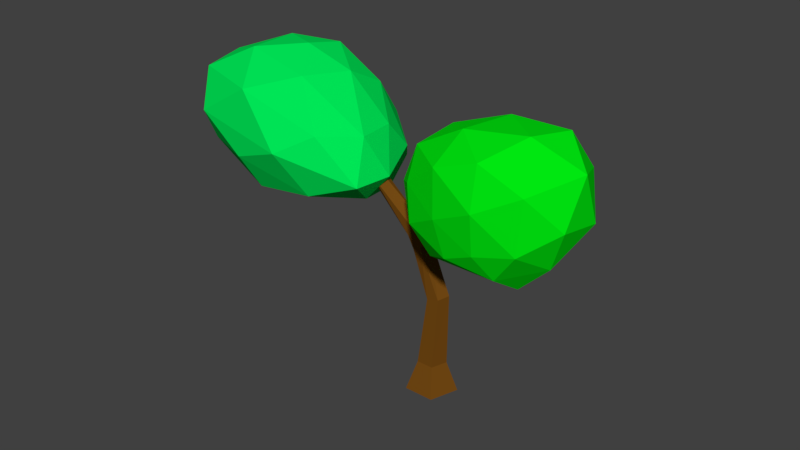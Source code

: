 # Source: Baum01.blend  (saved by Blender 2.79.0; exported with 4.5.12 LTS)
import bpy
from mathutils import Matrix  # noqa: F401  (used for matrix-valued properties, if any)

bpy.ops.wm.read_factory_settings(use_empty=True)
scene = bpy.context.scene
scene.name = 'Scene'

# ---- collections
col_collection_1 = bpy.data.collections.new('Collection 1'); scene.collection.children.link(col_collection_1)

# ---- materials (node trees are filled in below, after node groups)
mat_blatt1 = bpy.data.materials.new('Blatt1')
mat_blatt1.alpha_threshold = 0.0
mat_blatt1.use_transparent_shadow = False
mat_blatt1.diffuse_color = (0.0, 0.8, 0.005704, 1.0)
mat_blatt1.roughness = 0.5
mat_blatt1.specular_intensity = 0.0
mat_blatt2 = bpy.data.materials.new('Blatt2')
mat_blatt2.alpha_threshold = 0.0
mat_blatt2.use_transparent_shadow = False
mat_blatt2.diffuse_color = (0.0, 0.8, 0.09538, 1.0)
mat_blatt2.roughness = 0.5
mat_blatt2.specular_intensity = 0.0
mat_stamm = bpy.data.materials.new('Stamm')
mat_stamm.alpha_threshold = 0.0
mat_stamm.use_transparent_shadow = False
mat_stamm.diffuse_color = (0.1734, 0.06624, 0.006862, 1.0)
mat_stamm.roughness = 0.5
mat_stamm.specular_intensity = 0.0

# ---- material node trees

# ---- world
world_world = bpy.data.worlds.new('World'); scene.world = world_world
world_world.color = (0.05088, 0.05088, 0.05088)
world_world.use_sun_shadow = False
world_world.sun_shadow_jitter_overblur = 0.0
world_world.cycles.sampling_method = 'MANUAL'

# ---- meshes
me_icosphere_003 = bpy.data.meshes.new('Icosphere.003')
me_icosphere_003.from_pydata([(-0.08111, 0.1105, -1.007), (0.8232, -0.268, -0.7071), (-0.1944, -0.8289, -0.3952), (-1.009, 0.03421, -0.4805), (-0.2387, 0.6512, -0.4721), (0.6156, 0.5958, -0.4422), (0.7745, -0.6554, 0.134), (-0.8957, -0.5149, 0.4491), (-0.657, 0.54, 0.4372), (0.3511, 0.7581, 0.4072), (0.9527, 0.2339, 0.1639), (0.3058, 0.01537, 0.8499), (-0.2105, -0.4102, -0.7194), (0.3142, -0.06537, -0.8293), (0.3013, -0.6586, -0.5724), (0.7749, 0.1987, -0.6672), (0.3194, 0.4059, -0.6797), (-0.5707, -0.002072, -0.8466), (-0.868, -0.4904, -0.5253), (-0.1909, 0.4456, -0.7999), (-0.6519, 0.4316, -0.5826), (0.1821, 0.708, -0.4543), (1.043, -0.06822, -0.3079), (0.8204, 0.4456, -0.1607), (0.3193, -0.9465, -0.07717), (0.9767, -0.558, -0.2962), (-1.21, -0.2799, 0.01715), (-0.7088, -0.8069, -0.001781), (-0.505, 0.697, -0.03073), (-0.964, 0.354, -0.01338), (0.5211, 0.7797, -0.02239), (0.03259, 0.7915, -0.01192), (1.049, -0.2364, 0.1405), (0.01213, -0.8079, 0.437), (-0.93, 0.03043, 0.5288), (-0.1917, 0.747, 0.5077), (0.7114, 0.573, 0.4157), (0.5948, -0.4102, 0.6186), (0.8192, 0.1427, 0.602), (-0.2847, -0.3088, 0.7652), (-0.265, 0.3118, 0.7816), (0.3521, 0.5008, 0.7549)], [], [(0, 13, 12), (1, 13, 15), (0, 12, 17), (0, 17, 19), (0, 19, 16), (1, 15, 22), (2, 14, 24), (3, 18, 26), (4, 20, 28), (5, 21, 30), (1, 22, 25), (2, 24, 27), (3, 26, 29), (4, 28, 31), (5, 30, 23), (6, 32, 37), (7, 33, 39), (8, 34, 40), (9, 35, 41), (10, 36, 38), (38, 41, 11), (38, 36, 41), (36, 9, 41), (41, 40, 11), (41, 35, 40), (35, 8, 40), (40, 39, 11), (40, 34, 39), (34, 7, 39), (39, 37, 11), (39, 33, 37), (33, 6, 37), (37, 38, 11), (37, 32, 38), (32, 10, 38), (23, 36, 10), (23, 30, 36), (30, 9, 36), (31, 35, 9), (31, 28, 35), (28, 8, 35), (29, 34, 8), (29, 26, 34), (26, 7, 34), (27, 33, 7), (27, 24, 33), (24, 6, 33), (25, 32, 6), (25, 22, 32), (22, 10, 32), (30, 31, 9), (30, 21, 31), (21, 4, 31), (28, 29, 8), (28, 20, 29), (20, 3, 29), (26, 27, 7), (26, 18, 27), (18, 2, 27), (24, 25, 6), (24, 14, 25), (14, 1, 25), (22, 23, 10), (22, 15, 23), (15, 5, 23), (16, 21, 5), (16, 19, 21), (19, 4, 21), (19, 20, 4), (19, 17, 20), (17, 3, 20), (17, 18, 3), (17, 12, 18), (12, 2, 18), (15, 16, 5), (15, 13, 16), (13, 0, 16), (12, 14, 2), (12, 13, 14), (13, 1, 14)])
me_icosphere_003.materials.append(mat_blatt1)
me_icosphere_003.use_remesh_preserve_volume = False
me_icosphere_003.use_remesh_preserve_attributes = False
me_icosphere_003.use_mirror_vertex_groups = False
me_icosphere_003.update()
me_icosphere_002 = bpy.data.meshes.new('Icosphere.002')
me_icosphere_002.from_pydata([(0.149, 0.1019, -1.135), (1.289, -0.1086, -0.8381), (-0.09502, -0.8438, -0.431), (-1.004, 0.03473, -0.4316), (-0.2212, 0.8801, -0.4699), (1.093, 0.883, -0.6485), (0.9766, -0.6332, 0.03922), (-0.8957, -0.5149, 0.4491), (-0.659, 0.5559, 0.4406), (0.3431, 0.8633, 0.3976), (1.302, 0.2894, 0.0004096), (0.3058, 0.01537, 0.8499), (-0.01234, -0.5788, -0.8897), (0.8246, 0.01018, -0.9563), (0.8144, -0.6082, -0.7694), (1.272, 0.349, -0.8359), (0.8034, 0.6688, -0.8705), (-0.558, -0.02454, -0.7627), (-0.865, -0.49, -0.4941), (-0.05032, 0.5813, -0.8804), (-0.6558, 0.511, -0.5138), (0.4803, 1.034, -0.6103), (1.541, 0.01553, -0.5183), (1.313, 0.6216, -0.3793), (0.5695, -0.919, -0.1933), (1.475, -0.4809, -0.5196), (-1.21, -0.2799, 0.01715), (-0.7087, -0.8069, -0.001199), (-0.5217, 0.8318, 0.0009118), (-0.9629, 0.362, 0.009799), (0.8053, 1.024, -0.1704), (0.03465, 1.03, -0.01627), (1.346, -0.2038, 0.001427), (0.01213, -0.8079, 0.437), (-0.93, 0.03043, 0.5288), (-0.2015, 0.8116, 0.5051), (0.8747, 0.6391, 0.3317), (0.5948, -0.4102, 0.6186), (0.8461, 0.1457, 0.5894), (-0.2847, -0.3088, 0.7652), (-0.265, 0.3118, 0.7816), (0.3507, 0.5095, 0.7541)], [], [(0, 13, 12), (1, 13, 15), (0, 12, 17), (0, 17, 19), (0, 19, 16), (1, 15, 22), (2, 14, 24), (3, 18, 26), (4, 20, 28), (5, 21, 30), (1, 22, 25), (2, 24, 27), (3, 26, 29), (4, 28, 31), (5, 30, 23), (6, 32, 37), (7, 33, 39), (8, 34, 40), (9, 35, 41), (10, 36, 38), (38, 41, 11), (38, 36, 41), (36, 9, 41), (41, 40, 11), (41, 35, 40), (35, 8, 40), (40, 39, 11), (40, 34, 39), (34, 7, 39), (39, 37, 11), (39, 33, 37), (33, 6, 37), (37, 38, 11), (37, 32, 38), (32, 10, 38), (23, 36, 10), (23, 30, 36), (30, 9, 36), (31, 35, 9), (31, 28, 35), (28, 8, 35), (29, 34, 8), (29, 26, 34), (26, 7, 34), (27, 33, 7), (27, 24, 33), (24, 6, 33), (25, 32, 6), (25, 22, 32), (22, 10, 32), (30, 31, 9), (30, 21, 31), (21, 4, 31), (28, 29, 8), (28, 20, 29), (20, 3, 29), (26, 27, 7), (26, 18, 27), (18, 2, 27), (24, 25, 6), (24, 14, 25), (14, 1, 25), (22, 23, 10), (22, 15, 23), (15, 5, 23), (16, 21, 5), (16, 19, 21), (19, 4, 21), (19, 20, 4), (19, 17, 20), (17, 3, 20), (17, 18, 3), (17, 12, 18), (12, 2, 18), (15, 16, 5), (15, 13, 16), (13, 0, 16), (12, 14, 2), (12, 13, 14), (13, 1, 14)])
me_icosphere_002.materials.append(mat_blatt2)
me_icosphere_002.use_remesh_preserve_volume = False
me_icosphere_002.use_remesh_preserve_attributes = False
me_icosphere_002.use_mirror_vertex_groups = False
me_icosphere_002.update()
me_cylinder = bpy.data.meshes.new('Cylinder')
me_cylinder.from_pydata([(1.888e-08, 1.792, 0.0), (0.0, 1.0, 2.0), (1.704, 0.5537, 0.0), (0.9511, 0.309, 2.0), (1.053, -1.45, 0.0), (0.5878, -0.809, 2.0), (-1.053, -1.45, 0.0), (-0.5878, -0.809, 2.0), (-1.704, 0.5537, 0.0), (-0.9511, 0.309, 2.0), (0.4017, 0.7504, 6.977), (1.096, 0.2319, 7.141), (0.8309, -0.6071, 7.079), (-0.02754, -0.6071, 6.875), (-0.2928, 0.2319, 6.812), (-0.697, 0.4727, 10.89), (-1.138, 0.1825, 11.77), (-0.8907, -0.5635, 11.17), (-1.757, -0.44, 10.84), (-1.691, 0.2645, 10.64), (-4.527, 0.7902, 13.86), (-4.712, 0.3328, 14.2), (-4.986, -0.05998, 13.84), (-4.972, 0.1547, 13.28), (-4.688, 0.6802, 13.29), (-9.651, 2.939, 14.76), (-9.691, 2.697, 14.97), (-9.747, 2.43, 14.8), (-9.741, 2.507, 14.48), (-9.682, 2.822, 14.46), (-0.7004, -0.5315, 10.37), (-1.335, -0.4012, 9.95), (0.2908, 0.1114, 11.84), (-0.4079, 0.1967, 10.07), (-1.244, 0.1362, 9.804), (-0.2746, -0.001306, 12.19), (-0.02292, -0.5342, 11.9), (0.3491, -0.56, 11.5), (0.692, -0.1269, 11.45), (3.331, -1.815, 12.89), (3.019, -1.747, 13.16), (3.005, -2.107, 12.98), (3.17, -2.206, 12.7), (3.462, -2.041, 12.63), (6.356, -3.682, 17.09), (6.197, -3.712, 17.23), (6.258, -3.883, 17.13), (6.354, -3.896, 16.99), (6.46, -3.762, 16.95), (8.926, -4.274, 18.76), (-12.15, 3.38, 17.06)], [], [(0, 1, 3, 2), (2, 3, 5, 4), (4, 5, 7, 6), (9, 7, 13, 14), (6, 7, 9, 8), (8, 9, 1, 0), (0, 2, 4, 6, 8), (31, 30, 17, 18), (5, 3, 11, 12), (1, 9, 14, 10), (3, 1, 10, 11), (7, 5, 12, 13), (19, 18, 23, 24), (34, 31, 18, 19), (15, 34, 19), (20, 24, 29, 25), (17, 16, 21, 22), (15, 19, 24, 20), (18, 17, 22, 23), (16, 15, 20, 21), (29, 28, 50), (23, 22, 27, 28), (21, 20, 25, 26), (24, 23, 28, 29), (22, 21, 26, 27), (10, 14, 34, 15), (12, 11, 33, 30), (14, 13, 31, 34), (11, 10, 15, 33), (13, 12, 30, 31), (16, 17, 36, 35), (33, 15, 32, 38), (30, 33, 38, 37), (15, 16, 35, 32), (17, 30, 37, 36), (35, 36, 41, 40), (36, 37, 42, 41), (32, 35, 40, 39), (38, 32, 39, 43), (37, 38, 43, 42), (43, 39, 44, 48), (40, 41, 46, 45), (42, 43, 48, 47), (39, 40, 45, 44), (41, 42, 47, 46), (47, 48, 49), (44, 45, 49), (46, 47, 49), (48, 44, 49), (45, 46, 49), (27, 26, 50), (25, 29, 50), (28, 27, 50), (26, 25, 50)])
me_cylinder.materials.append(mat_stamm)
me_cylinder.use_remesh_preserve_volume = False
me_cylinder.use_remesh_preserve_attributes = False
me_cylinder.use_mirror_vertex_groups = False
me_cylinder.update()

# ---- objects
ob_icosphere_001 = bpy.data.objects.new('Icosphere.001', me_icosphere_003)
ob_icosphere = bpy.data.objects.new('Icosphere', me_icosphere_002)
ob_cylinder = bpy.data.objects.new('Cylinder', me_cylinder)

# ---- transforms, parenting, visibility, modifiers, constraints
ob_icosphere_001.location = (3.036, -0.8281, 9.153)
ob_icosphere_001.rotation_euler = (-0.05487, 0.4626, -3.423)
ob_icosphere_001.scale = (3.057, 3.057, 3.057)
ob_icosphere_001.lineart.crease_threshold = 0.0
ob_icosphere.location = (-6.814, -1.296e-06, 9.592)
ob_icosphere.scale = (3.057, 3.057, 3.057)
ob_icosphere.lineart.crease_threshold = 0.0
ob_cylinder.location = (0.0, 0.0, 0.0)
ob_cylinder.scale = (0.5663, 0.5663, 0.5663)
ob_cylinder.lineart.crease_threshold = 0.0

# ---- collection membership
col_collection_1.objects.link(ob_icosphere_001)
col_collection_1.objects.link(ob_icosphere)
col_collection_1.objects.link(ob_cylinder)

# ---- scene / render settings (as saved in the file)
scene.frame_start = 1; scene.frame_end = 250; scene.frame_set(22)
scene.render.engine = 'BLENDER_EEVEE_NEXT'
scene.render.resolution_percentage = 50
scene.render.dither_intensity = 0.0
scene.cycles.use_denoising = False
scene.cycles.samples = 128
scene.cycles.sampling_pattern = 'TABULATED_SOBOL'
scene.cycles.use_adaptive_sampling = False
scene.cycles.use_light_tree = False
scene.cycles.blur_glossy = 0.0
scene.cycles.sample_clamp_indirect = 0.0
scene.view_settings.view_transform = 'Standard'
bpy.context.view_layer.update()

# ---- added for rendering (the .blend has no active camera and no usable light): camera, sun
cam_auto = bpy.data.cameras.new('AutoCamera')
cam_auto.lens = 50.0
cam_auto.sensor_width = 36.0
cam_auto.clip_end = 1000.0
ob_auto_camera = bpy.data.objects.new('AutoCamera', cam_auto)
scene.collection.objects.link(ob_auto_camera)
ob_auto_camera.location = (21.3038, -27.4541, 24.5561)
ob_auto_camera.rotation_euler = (1.09748, -7.21219e-08, 0.694738)
scene.camera = ob_auto_camera
light_auto_sun = bpy.data.lights.new('AutoSun', 'SUN')
light_auto_sun.energy = 3.0
light_auto_sun.angle = 0.0523599
ob_auto_sun = bpy.data.objects.new('AutoSun', light_auto_sun)
scene.collection.objects.link(ob_auto_sun)
ob_auto_sun.rotation_euler = (0.872665, 0.174533, 0.523599)
bpy.context.view_layer.update()
